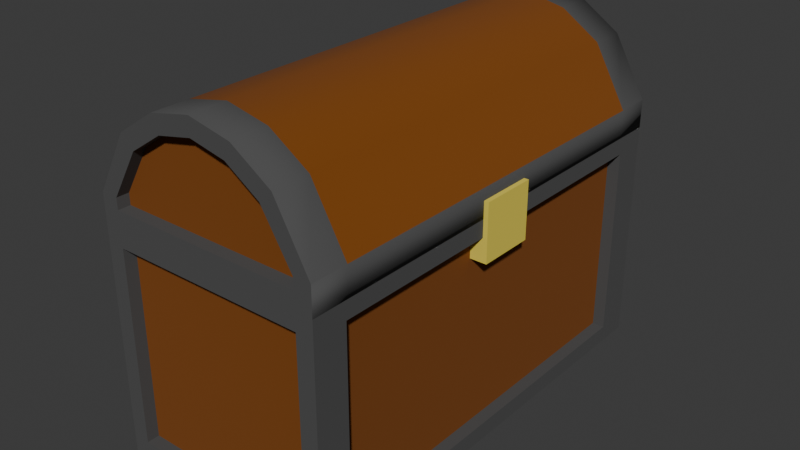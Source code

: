 # Source: chest.blend  (saved by Blender 4.3.34; exported with 4.5.12 LTS)
import bpy
from mathutils import Matrix  # noqa: F401  (used for matrix-valued properties, if any)

bpy.ops.wm.read_factory_settings(use_empty=True)
scene = bpy.context.scene
scene.name = 'Scene'

# ---- materials (node trees are filled in below, after node groups)
mat_wood = bpy.data.materials.new('Wood')
mat_metal = bpy.data.materials.new('Metal')
mat_lock = bpy.data.materials.new('Lock')

# ---- material node trees
mat_wood.use_nodes = True; mat_wood.node_tree.nodes.clear()
_N = mat_wood.node_tree.nodes; _L = mat_wood.node_tree.links
n0 = _N.new('ShaderNodeBsdfPrincipled'); n0.name = 'Principled BSDF'; n0.location = (10, 300)
n0.inputs[0].default_value = (0.2025, 0.05538, 0.0, 1.0)
n0.inputs[2].default_value = 1.0
n1 = _N.new('ShaderNodeOutputMaterial'); n1.name = 'Material Output'; n1.location = (300, 300)
_L.new(n0.outputs[0], n1.inputs[0])
n1.is_active_output = True
mat_metal.use_nodes = True; mat_metal.node_tree.nodes.clear()
_N = mat_metal.node_tree.nodes; _L = mat_metal.node_tree.links
n0 = _N.new('ShaderNodeBsdfPrincipled'); n0.name = 'Principled BSDF'; n0.location = (10, 300)
n0.inputs[0].default_value = (0.07199, 0.07199, 0.07199, 1.0)
n0.inputs[2].default_value = 1.0
n1 = _N.new('ShaderNodeOutputMaterial'); n1.name = 'Material Output'; n1.location = (300, 300)
_L.new(n0.outputs[0], n1.inputs[0])
n1.is_active_output = True
mat_lock.use_nodes = True; mat_lock.node_tree.nodes.clear()
_N = mat_lock.node_tree.nodes; _L = mat_lock.node_tree.links
n0 = _N.new('ShaderNodeBsdfPrincipled'); n0.name = 'Principled BSDF'; n0.location = (10, 300)
n0.inputs[0].default_value = (0.8005, 0.6512, 0.07815, 1.0)
n0.inputs[2].default_value = 1.0
n1 = _N.new('ShaderNodeOutputMaterial'); n1.name = 'Material Output'; n1.location = (300, 300)
_L.new(n0.outputs[0], n1.inputs[0])
n1.is_active_output = True

# ---- world
world_world = bpy.data.worlds.new('World'); scene.world = world_world
world_world.use_nodes = True; world_world.node_tree.nodes.clear()
_N = world_world.node_tree.nodes; _L = world_world.node_tree.links
n0 = _N.new('ShaderNodeOutputWorld'); n0.name = 'World Output'; n0.location = (300, 300)
n1 = _N.new('ShaderNodeBackground'); n1.name = 'Background'; n1.location = (10, 300)
n1.inputs[0].default_value = (0.05088, 0.05088, 0.05088, 1.0)
_L.new(n1.outputs[0], n0.inputs[0])
n0.is_active_output = True
world_world.color = (0.05088, 0.05088, 0.05088)
world_world.sun_shadow_jitter_overblur = 0.0

# ---- meshes
me_cube_004 = bpy.data.meshes.new('Cube.004')
me_cube_004.from_pydata([(-0.2043, -0.3473, 0.03064), (-0.2043, -0.3473, 0.3779), (-0.2043, 0.3473, 0.03064), (-0.2043, 0.3473, 0.3779), (0.2043, -0.3473, 0.03064), (0.2043, -0.3473, 0.3779), (0.2043, 0.3473, 0.03064), (0.2043, 0.3473, 0.3779), (-0.1736, 0.4086, 0.03064), (-0.1736, -0.4086, 0.03064), (-0.1736, -0.4086, 0.3779), (-0.1736, 0.4086, 0.3779), (0.1736, 0.4086, 0.3779), (0.1736, 0.4086, 0.03064), (0.1736, -0.4086, 0.03064), (0.1736, -0.4086, 0.3779), (-0.2043, -0.4086, 0.0), (-0.1634, -0.3662, 0.4086), (-0.1634, 0.3662, 0.4086), (-0.2043, 0.4086, 0.0), (0.2043, 0.4086, 0.0), (0.1634, 0.3662, 0.4086), (0.1634, -0.3662, 0.4086), (0.2043, -0.4086, 0.0), (-0.2043, -0.4086, 0.4086), (-0.2043, 0.4086, 0.4086), (0.2043, 0.4086, 0.4086), (0.2043, -0.4086, 0.4086), (-0.1634, -0.3662, 0.1029), (-0.1634, 0.3662, 0.1029), (0.1634, 0.3662, 0.1029), (0.1634, -0.3662, 0.1029), (-0.1823, 0.3473, 0.03064), (-0.1823, -0.3473, 0.03064), (-0.1823, -0.3473, 0.3779), (-0.1823, 0.3473, 0.3779), (0.1823, 0.3473, 0.3779), (0.1823, 0.3473, 0.03064), (0.1823, -0.3473, 0.03064), (0.1823, -0.3473, 0.3779), (-0.1736, -0.3865, 0.03064), (-0.1736, -0.3865, 0.3779), (-0.1736, 0.3865, 0.3779), (-0.1736, 0.3865, 0.03064), (0.1736, 0.3865, 0.03064), (0.1736, 0.3865, 0.3779), (0.1736, -0.3865, 0.3779), (0.1736, -0.3865, 0.03064), (0.1634, -0.3662, 0.3546), (-0.1634, -0.3662, 0.3546), (-0.1634, 0.3662, 0.3546), (0.1634, 0.3662, 0.3546)], [], [(11, 12, 45, 42), (6, 7, 36, 37), (13, 8, 43, 44), (3, 2, 32, 35), (19, 20, 23, 16), (49, 48, 31, 28), (0, 2, 19, 16), (1, 0, 16, 24), (3, 1, 24, 25), (2, 3, 25, 19), (7, 6, 20, 26), (6, 4, 23, 20), (5, 7, 26, 27), (4, 5, 27, 23), (9, 10, 24, 16), (11, 8, 19, 25), (8, 13, 20, 19), (12, 11, 25, 26), (13, 12, 26, 20), (15, 14, 23, 27), (14, 9, 16, 23), (10, 15, 27, 24), (17, 18, 25, 24), (18, 21, 26, 25), (21, 22, 27, 26), (22, 17, 24, 27), (30, 29, 28, 31), (51, 50, 29, 30), (48, 51, 30, 31), (50, 49, 28, 29), (33, 34, 35, 32), (43, 42, 45, 44), (37, 36, 39, 38), (47, 46, 41, 40), (4, 6, 37, 38), (12, 13, 44, 45), (7, 5, 39, 36), (14, 15, 46, 47), (5, 4, 38, 39), (9, 14, 47, 40), (2, 0, 33, 32), (15, 10, 41, 46), (0, 1, 34, 33), (10, 9, 40, 41), (1, 3, 35, 34), (8, 11, 42, 43), (18, 17, 49, 50), (22, 21, 51, 48), (21, 18, 50, 51), (17, 22, 48, 49)])
me_cube_004.polygons.foreach_set('material_index', [1, 1, 1, 1, 1, 0, 1, 1, 1, 1, 1, 1, 1, 1, 1, 1, 1, 1, 1, 1, 1, 1, 1, 1, 1, 1, 0, 0, 0, 0, 0, 0, 0, 0, 1, 1, 1, 1, 1, 1, 1, 1, 1, 1, 1, 1, 1, 1, 1, 1])
_uv = me_cube_004.uv_layers.new(name='UVMap')
_uv.uv.foreach_set('vector', [0.6063, 0.2688, 0.6063, 0.4813, 0.6063, 0.4813, 0.6063, 0.2688, 0.3938, 0.5188, 0.6063, 0.5188, 0.6063, 0.5188, 0.3938, 0.5188, 0.3938, 0.4813, 0.3938, 0.2688, 0.3938, 0.2688, 0.3938, 0.4813, 0.6063, 0.2313, 0.3938, 0.2313, 0.3938, 0.2313, 0.6063, 0.2313, 0.125, 0.5, 0.375, 0.5, 0.375, 0.75, 0.125, 0.75, 0.85, 0.725, 0.65, 0.725, 0.65, 0.725, 0.85, 0.725, 0.3938, 0.01875, 0.3938, 0.2313, 0.375, 0.25, 0.375, 0.0, 0.6063, 0.01875, 0.3938, 0.01875, 0.375, 0.0, 0.625, 0.0, 0.6063, 0.2313, 0.6063, 0.01875, 0.625, 0.0, 0.625, 0.25, 0.3938, 0.2313, 0.6063, 0.2313, 0.625, 0.25, 0.375, 0.25, 0.6063, 0.5188, 0.3938, 0.5188, 0.375, 0.5, 0.625, 0.5, 0.3938, 0.5188, 0.3938, 0.7313, 0.375, 0.75, 0.375, 0.5, 0.6063, 0.7313, 0.6063, 0.5188, 0.625, 0.5, 0.625, 0.75, 0.3938, 0.7313, 0.6063, 0.7313, 0.625, 0.75, 0.375, 0.75, 0.3938, 0.9813, 0.6063, 0.9813, 0.625, 1.0, 0.375, 1.0, 0.6063, 0.2688, 0.3938, 0.2688, 0.375, 0.25, 0.625, 0.25, 0.3938, 0.2688, 0.3938, 0.4813, 0.375, 0.5, 0.375, 0.25, 0.6063, 0.4813, 0.6063, 0.2688, 0.625, 0.25, 0.625, 0.5, 0.3938, 0.4813, 0.6063, 0.4813, 0.625, 0.5, 0.375, 0.5, 0.6063, 0.7688, 0.3938, 0.7688, 0.375, 0.75, 0.625, 0.75, 0.3938, 0.7688, 0.3938, 0.9813, 0.375, 1.0, 0.375, 0.75, 0.6063, 0.9813, 0.6063, 0.7688, 0.625, 0.75, 0.625, 1.0, 0.85, 0.725, 0.85, 0.525, 0.875, 0.5, 0.875, 0.75, 0.85, 0.525, 0.65, 0.525, 0.625, 0.5, 0.875, 0.5, 0.65, 0.525, 0.65, 0.725, 0.625, 0.75, 0.625, 0.5, 0.65, 0.725, 0.85, 0.725, 0.875, 0.75, 0.625, 0.75, 0.65, 0.525, 0.85, 0.525, 0.85, 0.725, 0.65, 0.725, 0.65, 0.525, 0.85, 0.525, 0.85, 0.525, 0.65, 0.525, 0.65, 0.725, 0.65, 0.525, 0.65, 0.525, 0.65, 0.725, 0.85, 0.525, 0.85, 0.725, 0.85, 0.725, 0.85, 0.525, 0.3938, 0.01875, 0.6063, 0.01875, 0.6063, 0.2313, 0.3938, 0.2313, 0.3938, 0.2688, 0.6063, 0.2688, 0.6063, 0.4813, 0.3938, 0.4813, 0.3938, 0.5188, 0.6063, 0.5188, 0.6063, 0.7313, 0.3938, 0.7313, 0.3938, 0.7688, 0.6063, 0.7688, 0.6063, 0.9813, 0.3938, 0.9813, 0.3938, 0.7313, 0.3938, 0.5188, 0.3938, 0.5188, 0.3938, 0.7313, 0.6063, 0.4813, 0.3938, 0.4813, 0.3938, 0.4813, 0.6063, 0.4813, 0.6063, 0.5188, 0.6063, 0.7313, 0.6063, 0.7313, 0.6063, 0.5188, 0.3938, 0.7688, 0.6063, 0.7688, 0.6063, 0.7688, 0.3938, 0.7688, 0.6063, 0.7313, 0.3938, 0.7313, 0.3938, 0.7313, 0.6063, 0.7313, 0.3938, 0.9813, 0.3938, 0.7688, 0.3938, 0.7688, 0.3938, 0.9813, 0.3938, 0.2313, 0.3938, 0.01875, 0.3938, 0.01875, 0.3938, 0.2313, 0.6063, 0.7688, 0.6063, 0.9813, 0.6063, 0.9813, 0.6063, 0.7688, 0.3938, 0.01875, 0.6063, 0.01875, 0.6063, 0.01875, 0.3938, 0.01875, 0.6063, 0.9813, 0.3938, 0.9813, 0.3938, 0.9813, 0.6063, 0.9813, 0.6063, 0.01875, 0.6063, 0.2313, 0.6063, 0.2313, 0.6063, 0.01875, 0.3938, 0.2688, 0.6063, 0.2688, 0.6063, 0.2688, 0.3938, 0.2688, 0.85, 0.525, 0.85, 0.725, 0.85, 0.725, 0.85, 0.525, 0.65, 0.725, 0.65, 0.525, 0.65, 0.525, 0.65, 0.725, 0.65, 0.525, 0.85, 0.525, 0.85, 0.525, 0.65, 0.525, 0.85, 0.725, 0.65, 0.725, 0.65, 0.725, 0.85, 0.725])
me_cube_004.materials.append(mat_wood)
me_cube_004.materials.append(mat_metal)
me_cube_004.update()
me_cube_006 = bpy.data.meshes.new('Cube.006')
me_cube_006.from_pydata([(0.3635, -0.05107, -0.07242), (0.3635, -0.05107, 0.02972), (0.3635, 0.05107, -0.07242), (0.3635, 0.05107, 0.02972), (0.4168, -0.05107, -0.07242), (0.4168, -0.05107, 0.02972), (0.4168, 0.05107, -0.07242), (0.4168, 0.05107, 0.02972), (0.03064, -0.4086, 0.03064), (0.03064, 0.4086, 0.03064), (0.3779, -0.4086, 0.03064), (0.3779, 0.4086, 0.03064), (0.03064, -0.4086, 0.05051), (0.03064, 0.4086, 0.05051), (0.3779, 0.4086, 0.05051), (0.3779, -0.4086, 0.05051), (0.08289, 0.4086, 0.1354), (0.1415, 0.4086, 0.1739), (0.2043, 0.4086, 0.1871), (0.2671, 0.4086, 0.1739), (0.3257, 0.4086, 0.1354), (0.3257, -0.4086, 0.1354), (0.2671, -0.4086, 0.1739), (0.2043, -0.4086, 0.1871), (0.1415, -0.4086, 0.1739), (0.08289, -0.4086, 0.1354), (-2.538e-08, 0.4086, 0.05051), (0.0, 0.4086, -6.377e-07), (0.4086, 0.4086, -6.377e-07), (0.4086, 0.4086, 0.05051), (0.4086, -0.4086, 0.05051), (0.4086, -0.4086, -6.377e-07), (-2.538e-08, -0.4086, -6.377e-07), (-2.538e-08, -0.4086, 0.05051), (0.05983, 0.4086, 0.1569), (-2.538e-08, 0.4086, 0.05051), (-2.538e-08, -0.4086, 0.05051), (0.05983, -0.4086, 0.1569), (0.1295, 0.4086, 0.2027), (0.1295, -0.4086, 0.2027), (0.2043, 0.4086, 0.2184), (0.2043, -0.4086, 0.2184), (0.2791, 0.4086, 0.2027), (0.2791, -0.4086, 0.2027), (0.3487, 0.4086, 0.1569), (0.3487, -0.4086, 0.1569), (0.4086, 0.4086, 0.05051), (0.4086, -0.4086, 0.05051), (0.3779, -0.3865, 0.05051), (0.3779, -0.3865, 0.03064), (0.03064, -0.3865, 0.03064), (0.03064, -0.3865, 0.05051), (0.08289, -0.3865, 0.1354), (0.1415, -0.3865, 0.1739), (0.2043, -0.3865, 0.1871), (0.2671, -0.3865, 0.1739), (0.3257, -0.3865, 0.1354), (0.03064, 0.3865, 0.05051), (0.03064, 0.3865, 0.03064), (0.3779, 0.3865, 0.03064), (0.3779, 0.3865, 0.05051), (0.3257, 0.3865, 0.1354), (0.1415, 0.3865, 0.1739), (0.08289, 0.3865, 0.1354), (0.2043, 0.3865, 0.1871), (0.2671, 0.3865, 0.1739), (0.04567, 0.3428, -6.377e-07), (0.04567, -0.3428, -6.377e-07), (0.3629, -0.3428, -6.377e-07), (0.3629, 0.3428, -6.377e-07), (0.4086, 0.3428, 0.05051), (0.4086, -0.3428, 0.05051), (-2.538e-08, -0.3428, 0.05051), (-2.538e-08, 0.3428, 0.05051), (-2.538e-08, 0.3428, 0.05051), (-2.538e-08, -0.3428, 0.05051), (0.05983, -0.3428, 0.1569), (0.05983, 0.3428, 0.1569), (0.1295, -0.3428, 0.2027), (0.1295, 0.3428, 0.2027), (0.2043, -0.3428, 0.2184), (0.2043, 0.3428, 0.2184), (0.2791, -0.3428, 0.2027), (0.2791, 0.3428, 0.2027), (0.3487, -0.3428, 0.1569), (0.3487, 0.3428, 0.1569), (0.4086, -0.3428, 0.05051), (0.4086, 0.3428, 0.05051), (-2.538e-08, 0.3428, -6.377e-07), (-2.538e-08, -0.3428, -6.377e-07), (0.4086, -0.3428, -6.377e-07), (0.4086, 0.3428, -6.377e-07), (0.04567, 0.3428, 0.09825), (0.04567, -0.3428, 0.09825), (0.3629, -0.3428, 0.09825), (0.3629, 0.3428, 0.09825)], [], [(0, 1, 3, 2), (2, 3, 7, 6), (6, 7, 5, 4), (4, 5, 1, 0), (2, 6, 4, 0), (7, 3, 1, 5), (71, 86, 47, 30), (73, 74, 35, 26), (46, 29, 14), (89, 90, 31, 32), (37, 36, 12, 25), (90, 71, 30, 31), (88, 73, 26, 27), (75, 36, 37, 76), (76, 37, 39, 78), (78, 39, 41, 80), (80, 41, 43, 82), (82, 43, 45, 84), (84, 45, 47, 86), (13, 9, 27, 26), (9, 11, 28, 27), (11, 14, 29, 28), (15, 10, 31, 30), (10, 8, 32, 31), (8, 12, 33, 32), (44, 46, 14, 20), (24, 25, 52, 53), (17, 16, 34, 38), (25, 24, 39, 37), (18, 17, 38, 40), (24, 23, 41, 39), (19, 18, 40, 42), (23, 22, 43, 41), (20, 19, 42, 44), (22, 21, 45, 43), (33, 12, 36), (14, 11, 59, 60), (34, 16, 13, 35), (45, 21, 15, 47), (47, 15, 30), (35, 13, 26), (48, 56, 55, 54, 53, 52, 51, 50, 49), (12, 8, 50, 51), (22, 23, 54, 55), (25, 12, 51, 52), (10, 15, 48, 49), (23, 24, 53, 54), (15, 21, 56, 48), (21, 22, 55, 56), (8, 10, 49, 50), (57, 63, 62, 64, 65, 61, 60, 59, 58), (17, 18, 64, 62), (20, 14, 60, 61), (19, 20, 61, 65), (9, 13, 57, 58), (16, 17, 62, 63), (13, 16, 63, 57), (18, 19, 65, 64), (11, 9, 58, 59), (44, 85, 87, 46), (85, 84, 86, 87), (42, 83, 85, 44), (83, 82, 84, 85), (40, 81, 83, 42), (81, 80, 82, 83), (38, 79, 81, 40), (79, 78, 80, 81), (34, 77, 79, 38), (77, 76, 78, 79), (35, 74, 77, 34), (74, 75, 76, 77), (32, 33, 72, 89), (89, 72, 73, 88), (28, 29, 70, 91), (91, 70, 71, 90), (27, 28, 91, 88), (68, 67, 93, 94), (33, 36, 75, 72), (72, 75, 74, 73), (29, 46, 87, 70), (70, 87, 86, 71), (66, 67, 89, 88), (68, 69, 91, 90), (69, 66, 88, 91), (67, 68, 90, 89), (92, 95, 94, 93), (69, 68, 94, 95), (66, 69, 95, 92), (67, 66, 92, 93)])
me_cube_006.polygons.foreach_set('use_smooth', [0, 0, 0, 0, 0, 0, 0, 0, 0, 0, 0, 1, 1, 1, 1, 1, 1, 1, 1, 0, 0, 0, 0, 0, 0, 0, 0, 0, 0, 0, 0, 0, 0, 0, 0, 0, 0, 0, 0, 0, 0, 0, 0, 0, 0, 0, 0, 0, 0, 0, 0, 0, 0, 0, 0, 0, 0, 0, 0, 1, 1, 1, 1, 1, 1, 1, 1, 1, 1, 1, 1, 1, 1, 1, 1, 0, 0, 0, 0, 0, 0, 0, 0, 0, 0, 0, 0, 0, 0])
me_cube_006.polygons.foreach_set('material_index', [2, 2, 2, 2, 2, 2, 0, 0, 0, 0, 0, 0, 0, 0, 0, 0, 0, 0, 0, 0, 0, 0, 0, 0, 0, 0, 0, 0, 0, 0, 0, 0, 0, 0, 0, 0, 0, 0, 0, 0, 0, 1, 0, 0, 0, 0, 0, 0, 0, 0, 1, 0, 0, 0, 0, 0, 0, 0, 0, 0, 1, 0, 1, 0, 1, 0, 1, 0, 1, 0, 1, 0, 0, 0, 0, 0, 0, 0, 0, 0, 0, 0, 0, 0, 0, 1, 0, 0, 0])
_uv = me_cube_006.uv_layers.new(name='UVMap')
_uv.uv.foreach_set('vector', [0.375, 0.0, 0.625, 0.0, 0.625, 0.25, 0.375, 0.25, 0.375, 0.25, 0.625, 0.25, 0.625, 0.5, 0.375, 0.5, 0.375, 0.5, 0.625, 0.5, 0.625, 0.75, 0.375, 0.75, 0.375, 0.75, 0.625, 0.75, 0.625, 1.0, 0.375, 1.0, 0.125, 0.5, 0.375, 0.5, 0.375, 0.75, 0.125, 0.75, 0.625, 0.5, 0.875, 0.5, 0.875, 0.75, 0.625, 0.75, 0.4264, 0.6667, 0.4264, 0.6667, 0.4264, 0.75, 0.4264, 0.75, 0.4264, 0.1667, 0.4264, 0.1667, 0.4264, 0.25, 0.4264, 0.25, 0.4264, 0.5, 0.4264, 0.5, 0.0, 0.0, 0.125, 0.6667, 0.375, 0.6667, 0.375, 0.75, 0.125, 0.75, 0.4748, 0.0, 0.4264, 0.0, 0.0, 0.0, 0.4671, 0.07147, 0.375, 0.6667, 0.4264, 0.6667, 0.4264, 0.75, 0.375, 0.75, 0.375, 0.1667, 0.4264, 0.1667, 0.4264, 0.25, 0.375, 0.25, 0.4264, 0.08333, 0.4264, 0.0, 0.4748, 0.0, 0.4748, 0.0935, 0.4748, 0.0935, 0.4748, 0.0, 0.5142, 0.0, 0.5142, 0.1018, 0.5142, 0.1018, 0.5142, 0.0, 0.625, 0.0, 0.625, 0.125, 0.625, 0.7083, 0.625, 0.875, 0.5142, 0.8053, 0.5142, 0.6851, 0.5142, 0.6851, 0.5142, 0.8053, 0.4748, 0.7805, 0.4748, 0.6768, 0.4748, 0.6768, 0.4748, 0.7805, 0.4264, 0.75, 0.4264, 0.6667, 0.3436, 0.3426, 0.2665, 0.4037, 0.125, 0.5, 0.4264, 0.25, 0.2665, 0.4037, 0.3902, 0.4932, 0.375, 0.5, 0.125, 0.5, 0.3902, 0.4932, 0.4094, 0.4909, 0.4264, 0.5, 0.375, 0.5, 0.4182, 0.7147, 0.4018, 0.7054, 0.375, 0.75, 0.4264, 0.75, 0.4018, 0.7054, 0.4018, 0.05415, 0.375, 0.0, 0.375, 0.75, 0.4018, 0.05415, 0.4182, 0.04775, 0.4264, 0.0, 0.375, 0.0, 0.4748, 0.4695, 0.4264, 0.5, 0.0, 0.0, 0.458, 0.4648, 0.5076, 0.1924, 0.4671, 0.07147, 0.4671, 0.07147, 0.5076, 0.1924, 0.4934, 0.3374, 0.4463, 0.315, 0.4748, 0.2805, 0.5142, 0.3053, 0.4671, 0.07147, 0.5076, 0.1924, 0.5142, 0.0, 0.4748, 0.0, 0.547, 0.3861, 0.4934, 0.3374, 0.5142, 0.3053, 0.625, 0.375, 0.5076, 0.1924, 0.5582, 0.6576, 0.625, 0.875, 0.5142, 0.0, 0.4977, 0.4367, 0.547, 0.3861, 0.625, 0.375, 0.5142, 0.4447, 0.5582, 0.6576, 0.5076, 0.7335, 0.5142, 0.8053, 0.625, 0.875, 0.458, 0.4648, 0.4977, 0.4367, 0.5142, 0.4447, 0.4748, 0.4695, 0.5076, 0.7335, 0.4671, 0.7276, 0.4748, 0.7805, 0.5142, 0.8053, 0.4264, 0.0, 0.4182, 0.04775, 0.4264, 0.0, 0.4094, 0.4909, 0.3902, 0.4932, 0.3902, 0.4932, 0.4094, 0.4909, 0.4748, 0.2805, 0.4463, 0.315, 0.0, 0.0, 0.4264, 0.25, 0.4748, 0.7805, 0.4671, 0.7276, 0.0, 0.0, 0.4264, 0.75, 0.4264, 0.75, 0.0, 0.0, 0.4264, 0.75, 0.4264, 0.25, 0.0, 0.0, 0.4264, 0.25, 0.0, 0.0, 0.4671, 0.7276, 0.5076, 0.7335, 0.5582, 0.6576, 0.5076, 0.1924, 0.4671, 0.07147, 0.0, 0.0, 0.4018, 0.05415, 0.4018, 0.7054, 0.4182, 0.04775, 0.4018, 0.05415, 0.4018, 0.05415, 0.4182, 0.04775, 0.5076, 0.7335, 0.5582, 0.6576, 0.5582, 0.6576, 0.5076, 0.7335, 0.4671, 0.07147, 0.0, 0.0, 0.0, 0.0, 0.4671, 0.07147, 0.4018, 0.7054, 0.4182, 0.7147, 0.4182, 0.7147, 0.4018, 0.7054, 0.5582, 0.6576, 0.5076, 0.1924, 0.5076, 0.1924, 0.5582, 0.6576, 0.0, 0.0, 0.4671, 0.7276, 0.4671, 0.7276, 0.0, 0.0, 0.4671, 0.7276, 0.5076, 0.7335, 0.5076, 0.7335, 0.4671, 0.7276, 0.4018, 0.05415, 0.4018, 0.7054, 0.4018, 0.7054, 0.4018, 0.05415, 0.0, 0.0, 0.4463, 0.315, 0.4934, 0.3374, 0.547, 0.3861, 0.4977, 0.4367, 0.458, 0.4648, 0.0, 0.0, 0.3902, 0.4932, 0.2665, 0.4037, 0.4934, 0.3374, 0.547, 0.3861, 0.547, 0.3861, 0.4934, 0.3374, 0.458, 0.4648, 0.0, 0.0, 0.0, 0.0, 0.458, 0.4648, 0.4977, 0.4367, 0.458, 0.4648, 0.458, 0.4648, 0.4977, 0.4367, 0.2665, 0.4037, 0.3436, 0.3426, 0.3436, 0.3426, 0.2665, 0.4037, 0.4463, 0.315, 0.4934, 0.3374, 0.4934, 0.3374, 0.4463, 0.315, 0.0, 0.0, 0.4463, 0.315, 0.4463, 0.315, 0.0, 0.0, 0.547, 0.3861, 0.4977, 0.4367, 0.4977, 0.4367, 0.547, 0.3861, 0.3902, 0.4932, 0.2665, 0.4037, 0.2665, 0.4037, 0.3902, 0.4932, 0.4748, 0.4695, 0.4748, 0.5732, 0.4264, 0.5833, 0.4264, 0.5, 0.4748, 0.5732, 0.4748, 0.6768, 0.4264, 0.6667, 0.4264, 0.5833, 0.5142, 0.4447, 0.5142, 0.5649, 0.4748, 0.5732, 0.4748, 0.4695, 0.5142, 0.5649, 0.5142, 0.6851, 0.4748, 0.6768, 0.4748, 0.5732, 0.625, 0.375, 0.625, 0.5417, 0.5142, 0.5649, 0.5142, 0.4447, 0.625, 0.5417, 0.625, 0.7083, 0.5142, 0.6851, 0.5142, 0.5649, 0.5142, 0.3053, 0.5142, 0.2035, 0.625, 0.25, 0.625, 0.375, 0.5142, 0.2035, 0.5142, 0.1018, 0.625, 0.125, 0.625, 0.25, 0.4748, 0.2805, 0.4748, 0.187, 0.5142, 0.2035, 0.5142, 0.3053, 0.4748, 0.187, 0.4748, 0.0935, 0.5142, 0.1018, 0.5142, 0.2035, 0.4264, 0.25, 0.4264, 0.1667, 0.4748, 0.187, 0.4748, 0.2805, 0.4264, 0.1667, 0.4264, 0.08333, 0.4748, 0.0935, 0.4748, 0.187, 0.375, 0.0, 0.4264, 0.0, 0.4264, 0.08333, 0.375, 0.08333, 0.375, 0.08333, 0.4264, 0.08333, 0.4264, 0.1667, 0.375, 0.1667, 0.375, 0.5, 0.4264, 0.5, 0.4264, 0.5833, 0.375, 0.5833, 0.375, 0.5833, 0.4264, 0.5833, 0.4264, 0.6667, 0.375, 0.6667, 0.125, 0.5, 0.375, 0.5, 0.375, 0.5833, 0.125, 0.5833, 0.375, 0.6667, 0.125, 0.6667, 0.125, 0.6667, 0.375, 0.6667, 0.4264, 0.0, 0.4264, 0.0, 0.4264, 0.08333, 0.4264, 0.08333, 0.4264, 0.08333, 0.4264, 0.08333, 0.4264, 0.1667, 0.4264, 0.1667, 0.4264, 0.5, 0.4264, 0.5, 0.4264, 0.5833, 0.4264, 0.5833, 0.4264, 0.5833, 0.4264, 0.5833, 0.4264, 0.6667, 0.4264, 0.6667, 0.125, 0.5833, 0.125, 0.6667, 0.125, 0.6667, 0.125, 0.5833, 0.375, 0.6667, 0.375, 0.5833, 0.375, 0.5833, 0.375, 0.6667, 0.375, 0.5833, 0.125, 0.5833, 0.125, 0.5833, 0.375, 0.5833, 0.125, 0.6667, 0.375, 0.6667, 0.375, 0.6667, 0.125, 0.6667, 0.125, 0.5833, 0.375, 0.5833, 0.375, 0.6667, 0.125, 0.6667, 0.375, 0.5833, 0.375, 0.6667, 0.375, 0.6667, 0.375, 0.5833, 0.125, 0.5833, 0.375, 0.5833, 0.375, 0.5833, 0.125, 0.5833, 0.125, 0.6667, 0.125, 0.5833, 0.125, 0.5833, 0.125, 0.6667])
me_cube_006.materials.append(mat_metal)
me_cube_006.materials.append(mat_wood)
me_cube_006.materials.append(mat_lock)
me_cube_006.update()

# ---- objects
ob_cube = bpy.data.objects.new('Cube', me_cube_004)
ob_cube_002 = bpy.data.objects.new('Cube.002', me_cube_006)

# ---- transforms, parenting, visibility, modifiers, constraints
ob_cube.location = (0.0, 0.0, 0.0)
ob_cube_002.location = (-0.2043, 0.0, 0.4086)

# ---- collection membership
scene.collection.objects.link(ob_cube)
scene.collection.objects.link(ob_cube_002)

# ---- scene / render settings (as saved in the file)
scene.frame_start = 1; scene.frame_end = 250; scene.frame_set(0)
scene.render.engine = 'BLENDER_EEVEE_NEXT'
bpy.context.view_layer.update()

# ---- added for rendering (the .blend has no active camera and no usable light): camera, sun
cam_auto = bpy.data.cameras.new('AutoCamera')
cam_auto.lens = 50.0
cam_auto.sensor_width = 36.0
cam_auto.clip_end = 1000.0
ob_auto_camera = bpy.data.objects.new('AutoCamera', cam_auto)
scene.collection.objects.link(ob_auto_camera)
ob_auto_camera.location = (1.03208, -1.23357, 1.13585)
ob_auto_camera.rotation_euler = (1.09748, -7.21219e-08, 0.694738)
scene.camera = ob_auto_camera
light_auto_sun = bpy.data.lights.new('AutoSun', 'SUN')
light_auto_sun.energy = 3.0
light_auto_sun.angle = 0.0523599
ob_auto_sun = bpy.data.objects.new('AutoSun', light_auto_sun)
scene.collection.objects.link(ob_auto_sun)
ob_auto_sun.rotation_euler = (0.872665, 0.174533, 0.523599)
bpy.context.view_layer.update()
